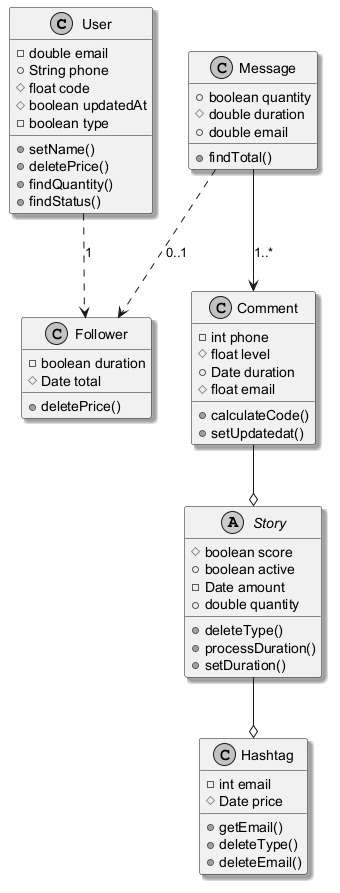

The diagram above was rendered by PlantUML. Its source (embedded in the PNG):
@startuml
skinparam monochrome true
skinparam shadowing true
class User {
  -double email
  +String phone
  #float code
  #boolean updatedAt
  -boolean type
  +setName()
  +deletePrice()
  +findQuantity()
  +findStatus()
}
class Follower {
  -boolean duration
  #Date total
  +deletePrice()
}
class Hashtag {
  -int email
  #Date price
  +getEmail()
  +deleteType()
  +deleteEmail()
}
abstract class Story {
  #boolean score
  +boolean active
  -Date amount
  +double quantity
  +deleteType()
  +processDuration()
  +setDuration()
}
class Comment {
  -int phone
  #float level
  +Date duration
  #float email
  +calculateCode()
  +setUpdatedat()
}
class Message {
  +boolean quantity
  #double duration
  +double email
  +findTotal()
}
Message ..> Follower : "0..1"
Comment --o Story
Story --o Hashtag
Message --> Comment : "1..*"
User ..> Follower : "1"
@enduml